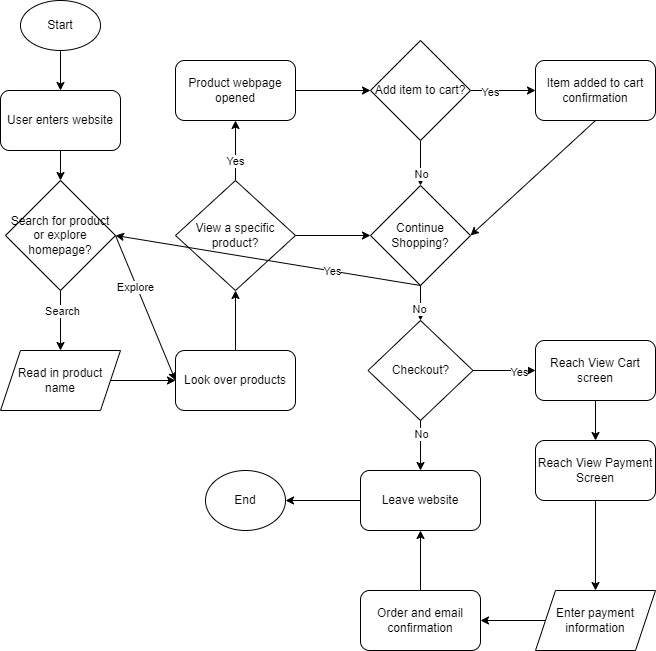

The diagram above was exported from draw.io. Its source (the exported page's mxGraphModel, read from the mxfile embedded in the PNG):
<mxGraphModel dx="1162" dy="481" grid="1" gridSize="10" guides="1" tooltips="1" connect="1" arrows="1" fold="1" page="1" pageScale="1" pageWidth="850" pageHeight="1100" math="0" shadow="0">
  <root>
    <mxCell id="0" />
    <mxCell id="1" parent="0" />
    <mxCell id="13" style="edgeStyle=none;html=1;exitX=0.5;exitY=1;exitDx=0;exitDy=0;entryX=0.5;entryY=0;entryDx=0;entryDy=0;" parent="1" source="2" target="3" edge="1">
      <mxGeometry relative="1" as="geometry" />
    </mxCell>
    <mxCell id="2" value="Start" style="ellipse;whiteSpace=wrap;html=1;" parent="1" vertex="1">
      <mxGeometry x="75" y="30" width="80" height="50" as="geometry" />
    </mxCell>
    <mxCell id="14" style="edgeStyle=none;html=1;exitX=0.5;exitY=1;exitDx=0;exitDy=0;entryX=0.5;entryY=0;entryDx=0;entryDy=0;" parent="1" source="3" target="4" edge="1">
      <mxGeometry relative="1" as="geometry" />
    </mxCell>
    <mxCell id="3" value="User enters website" style="rounded=1;whiteSpace=wrap;html=1;" parent="1" vertex="1">
      <mxGeometry x="55" y="120" width="120" height="60" as="geometry" />
    </mxCell>
    <mxCell id="8" style="edgeStyle=none;html=1;exitX=0.5;exitY=1;exitDx=0;exitDy=0;" parent="1" source="4" target="5" edge="1">
      <mxGeometry relative="1" as="geometry" />
    </mxCell>
    <mxCell id="9" value="Search" style="edgeLabel;html=1;align=center;verticalAlign=middle;resizable=0;points=[];" parent="8" vertex="1" connectable="0">
      <mxGeometry x="-0.3333" y="1" relative="1" as="geometry">
        <mxPoint as="offset" />
      </mxGeometry>
    </mxCell>
    <mxCell id="11" style="edgeStyle=none;html=1;exitX=1;exitY=0.5;exitDx=0;exitDy=0;entryX=0;entryY=0.5;entryDx=0;entryDy=0;" parent="1" source="4" target="6" edge="1">
      <mxGeometry relative="1" as="geometry" />
    </mxCell>
    <mxCell id="12" value="Explore" style="edgeLabel;html=1;align=center;verticalAlign=middle;resizable=0;points=[];" parent="11" vertex="1" connectable="0">
      <mxGeometry x="-0.2918" y="-2" relative="1" as="geometry">
        <mxPoint y="-1" as="offset" />
      </mxGeometry>
    </mxCell>
    <mxCell id="4" value="Search for product or explore homepage?" style="rhombus;whiteSpace=wrap;html=1;" parent="1" vertex="1">
      <mxGeometry x="60" y="210" width="110" height="110" as="geometry" />
    </mxCell>
    <mxCell id="10" style="edgeStyle=none;html=1;exitX=1;exitY=0.5;exitDx=0;exitDy=0;" parent="1" source="5" target="6" edge="1">
      <mxGeometry relative="1" as="geometry" />
    </mxCell>
    <mxCell id="5" value="Read in product name" style="shape=parallelogram;perimeter=parallelogramPerimeter;whiteSpace=wrap;html=1;fixedSize=1;" parent="1" vertex="1">
      <mxGeometry x="55" y="380" width="120" height="60" as="geometry" />
    </mxCell>
    <mxCell id="15" style="edgeStyle=none;html=1;exitX=0.5;exitY=0;exitDx=0;exitDy=0;entryX=0.5;entryY=1;entryDx=0;entryDy=0;" parent="1" source="6" target="7" edge="1">
      <mxGeometry relative="1" as="geometry" />
    </mxCell>
    <mxCell id="6" value="Look over products" style="rounded=1;whiteSpace=wrap;html=1;" parent="1" vertex="1">
      <mxGeometry x="230" y="380" width="120" height="60" as="geometry" />
    </mxCell>
    <mxCell id="17" style="edgeStyle=none;html=1;exitX=0.5;exitY=0;exitDx=0;exitDy=0;" edge="1" parent="1" source="7">
      <mxGeometry relative="1" as="geometry">
        <mxPoint x="290" y="150" as="targetPoint" />
      </mxGeometry>
    </mxCell>
    <mxCell id="18" value="Yes" style="edgeLabel;html=1;align=center;verticalAlign=middle;resizable=0;points=[];" vertex="1" connectable="0" parent="17">
      <mxGeometry x="-0.3222" y="1" relative="1" as="geometry">
        <mxPoint as="offset" />
      </mxGeometry>
    </mxCell>
    <mxCell id="28" style="edgeStyle=none;html=1;exitX=1;exitY=0.5;exitDx=0;exitDy=0;entryX=0;entryY=0.5;entryDx=0;entryDy=0;" edge="1" parent="1" source="7" target="16">
      <mxGeometry relative="1" as="geometry" />
    </mxCell>
    <mxCell id="7" value="View a specific product?" style="rhombus;whiteSpace=wrap;html=1;" parent="1" vertex="1">
      <mxGeometry x="230" y="210" width="120" height="110" as="geometry" />
    </mxCell>
    <mxCell id="35" style="edgeStyle=none;html=1;exitX=0.5;exitY=1;exitDx=0;exitDy=0;entryX=1;entryY=0.5;entryDx=0;entryDy=0;" edge="1" parent="1" source="16" target="4">
      <mxGeometry relative="1" as="geometry">
        <mxPoint x="475" y="490" as="targetPoint" />
      </mxGeometry>
    </mxCell>
    <mxCell id="36" value="Yes" style="edgeLabel;html=1;align=center;verticalAlign=middle;resizable=0;points=[];" vertex="1" connectable="0" parent="35">
      <mxGeometry x="-0.4209" relative="1" as="geometry">
        <mxPoint x="-1" as="offset" />
      </mxGeometry>
    </mxCell>
    <mxCell id="37" style="edgeStyle=none;html=1;exitX=0.5;exitY=1;exitDx=0;exitDy=0;entryX=0.5;entryY=0;entryDx=0;entryDy=0;" edge="1" parent="1" source="16" target="34">
      <mxGeometry relative="1" as="geometry" />
    </mxCell>
    <mxCell id="38" value="No" style="edgeLabel;html=1;align=center;verticalAlign=middle;resizable=0;points=[];" vertex="1" connectable="0" parent="37">
      <mxGeometry x="0.3227" y="-2" relative="1" as="geometry">
        <mxPoint as="offset" />
      </mxGeometry>
    </mxCell>
    <mxCell id="16" value="Continue Shopping?" style="rhombus;whiteSpace=wrap;html=1;" vertex="1" parent="1">
      <mxGeometry x="425" y="215" width="100" height="100" as="geometry" />
    </mxCell>
    <mxCell id="33" style="edgeStyle=none;html=1;exitX=0.5;exitY=1;exitDx=0;exitDy=0;entryX=1;entryY=0.5;entryDx=0;entryDy=0;" edge="1" parent="1" source="21" target="16">
      <mxGeometry relative="1" as="geometry" />
    </mxCell>
    <mxCell id="21" value="Item added to cart confirmation" style="rounded=1;whiteSpace=wrap;html=1;" vertex="1" parent="1">
      <mxGeometry x="590" y="90" width="120" height="60" as="geometry" />
    </mxCell>
    <mxCell id="24" style="edgeStyle=none;html=1;exitX=1;exitY=0.5;exitDx=0;exitDy=0;entryX=0;entryY=0.5;entryDx=0;entryDy=0;" edge="1" parent="1" source="22" target="23">
      <mxGeometry relative="1" as="geometry" />
    </mxCell>
    <mxCell id="22" value="Product webpage opened" style="rounded=1;whiteSpace=wrap;html=1;" vertex="1" parent="1">
      <mxGeometry x="230" y="90" width="120" height="60" as="geometry" />
    </mxCell>
    <mxCell id="29" style="edgeStyle=none;html=1;exitX=1;exitY=0.5;exitDx=0;exitDy=0;" edge="1" parent="1" source="23" target="21">
      <mxGeometry relative="1" as="geometry" />
    </mxCell>
    <mxCell id="30" value="Yes" style="edgeLabel;html=1;align=center;verticalAlign=middle;resizable=0;points=[];" vertex="1" connectable="0" parent="29">
      <mxGeometry x="-0.4256" y="-1" relative="1" as="geometry">
        <mxPoint as="offset" />
      </mxGeometry>
    </mxCell>
    <mxCell id="31" style="edgeStyle=none;html=1;exitX=0.5;exitY=1;exitDx=0;exitDy=0;entryX=0.5;entryY=0;entryDx=0;entryDy=0;" edge="1" parent="1" source="23" target="16">
      <mxGeometry relative="1" as="geometry" />
    </mxCell>
    <mxCell id="32" value="No" style="edgeLabel;html=1;align=center;verticalAlign=middle;resizable=0;points=[];" vertex="1" connectable="0" parent="31">
      <mxGeometry x="0.4519" relative="1" as="geometry">
        <mxPoint as="offset" />
      </mxGeometry>
    </mxCell>
    <mxCell id="23" value="Add item to cart?" style="rhombus;whiteSpace=wrap;html=1;" vertex="1" parent="1">
      <mxGeometry x="425" y="70" width="100" height="100" as="geometry" />
    </mxCell>
    <mxCell id="43" style="edgeStyle=none;html=1;exitX=1;exitY=0.5;exitDx=0;exitDy=0;entryX=0;entryY=0.5;entryDx=0;entryDy=0;" edge="1" parent="1" source="34" target="42">
      <mxGeometry relative="1" as="geometry" />
    </mxCell>
    <mxCell id="44" value="Yes" style="edgeLabel;html=1;align=center;verticalAlign=middle;resizable=0;points=[];" vertex="1" connectable="0" parent="43">
      <mxGeometry x="0.4773" y="-1" relative="1" as="geometry">
        <mxPoint as="offset" />
      </mxGeometry>
    </mxCell>
    <mxCell id="45" style="edgeStyle=none;html=1;exitX=0.5;exitY=1;exitDx=0;exitDy=0;entryX=0.5;entryY=0;entryDx=0;entryDy=0;" edge="1" parent="1" source="34" target="41">
      <mxGeometry relative="1" as="geometry" />
    </mxCell>
    <mxCell id="46" value="No" style="edgeLabel;html=1;align=center;verticalAlign=middle;resizable=0;points=[];" vertex="1" connectable="0" parent="45">
      <mxGeometry x="-0.4667" relative="1" as="geometry">
        <mxPoint as="offset" />
      </mxGeometry>
    </mxCell>
    <mxCell id="34" value="Checkout?" style="rhombus;whiteSpace=wrap;html=1;" vertex="1" parent="1">
      <mxGeometry x="422.5" y="350" width="105" height="100" as="geometry" />
    </mxCell>
    <mxCell id="56" style="edgeStyle=none;html=1;exitX=0;exitY=0.5;exitDx=0;exitDy=0;entryX=1;entryY=0.5;entryDx=0;entryDy=0;" edge="1" parent="1" source="41" target="55">
      <mxGeometry relative="1" as="geometry" />
    </mxCell>
    <mxCell id="41" value="Leave website" style="rounded=1;whiteSpace=wrap;html=1;" vertex="1" parent="1">
      <mxGeometry x="415" y="500" width="120" height="60" as="geometry" />
    </mxCell>
    <mxCell id="48" style="edgeStyle=none;html=1;exitX=0.5;exitY=1;exitDx=0;exitDy=0;entryX=0.5;entryY=0;entryDx=0;entryDy=0;" edge="1" parent="1" source="42" target="47">
      <mxGeometry relative="1" as="geometry" />
    </mxCell>
    <mxCell id="42" value="Reach View Cart screen" style="rounded=1;whiteSpace=wrap;html=1;" vertex="1" parent="1">
      <mxGeometry x="590" y="370" width="120" height="60" as="geometry" />
    </mxCell>
    <mxCell id="50" style="edgeStyle=none;html=1;exitX=0.5;exitY=1;exitDx=0;exitDy=0;entryX=0.5;entryY=0;entryDx=0;entryDy=0;" edge="1" parent="1" source="47" target="49">
      <mxGeometry relative="1" as="geometry" />
    </mxCell>
    <mxCell id="47" value="Reach View Payment Screen" style="rounded=1;whiteSpace=wrap;html=1;" vertex="1" parent="1">
      <mxGeometry x="590" y="470" width="120" height="60" as="geometry" />
    </mxCell>
    <mxCell id="53" style="edgeStyle=none;html=1;exitX=0;exitY=0.5;exitDx=0;exitDy=0;entryX=1;entryY=0.5;entryDx=0;entryDy=0;" edge="1" parent="1" source="49" target="52">
      <mxGeometry relative="1" as="geometry" />
    </mxCell>
    <mxCell id="49" value="Enter payment information" style="shape=parallelogram;perimeter=parallelogramPerimeter;whiteSpace=wrap;html=1;fixedSize=1;" vertex="1" parent="1">
      <mxGeometry x="590" y="620" width="120" height="60" as="geometry" />
    </mxCell>
    <mxCell id="54" style="edgeStyle=none;html=1;exitX=0.5;exitY=0;exitDx=0;exitDy=0;entryX=0.5;entryY=1;entryDx=0;entryDy=0;" edge="1" parent="1" source="52" target="41">
      <mxGeometry relative="1" as="geometry" />
    </mxCell>
    <mxCell id="52" value="Order and email confirmation" style="rounded=1;whiteSpace=wrap;html=1;" vertex="1" parent="1">
      <mxGeometry x="415" y="620" width="120" height="60" as="geometry" />
    </mxCell>
    <mxCell id="55" value="End" style="ellipse;whiteSpace=wrap;html=1;" vertex="1" parent="1">
      <mxGeometry x="260" y="500" width="80" height="60" as="geometry" />
    </mxCell>
  </root>
</mxGraphModel>